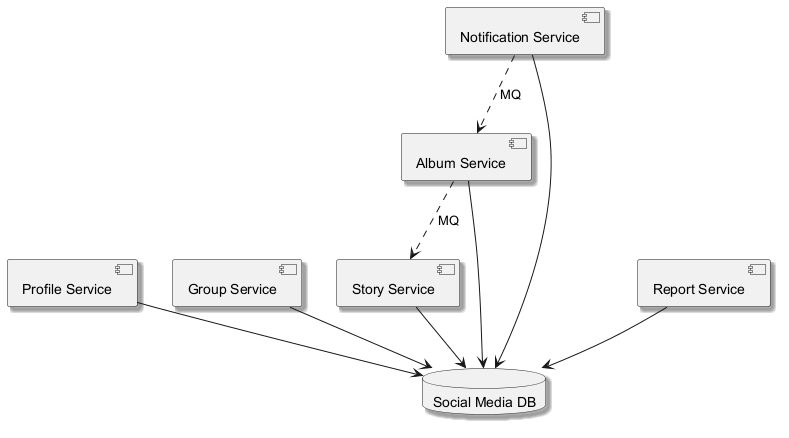

The diagram above was rendered by PlantUML. Its source (embedded in the PNG):
@startuml
skinparam shadowing true
component "Story Service" as C_StoryService
component "Profile Service" as C_ProfileService
component "Group Service" as C_GroupService
component "Album Service" as C_AlbumService
component "Report Service" as C_ReportService
component "Notification Service" as C_NotificationService
database "Social Media DB" as DB_social_media
C_StoryService --> DB_social_media
C_ProfileService --> DB_social_media
C_GroupService --> DB_social_media
C_AlbumService --> DB_social_media
C_ReportService --> DB_social_media
C_NotificationService --> DB_social_media
C_NotificationService ..> C_AlbumService : MQ
C_AlbumService ..> C_StoryService : MQ
@enduml